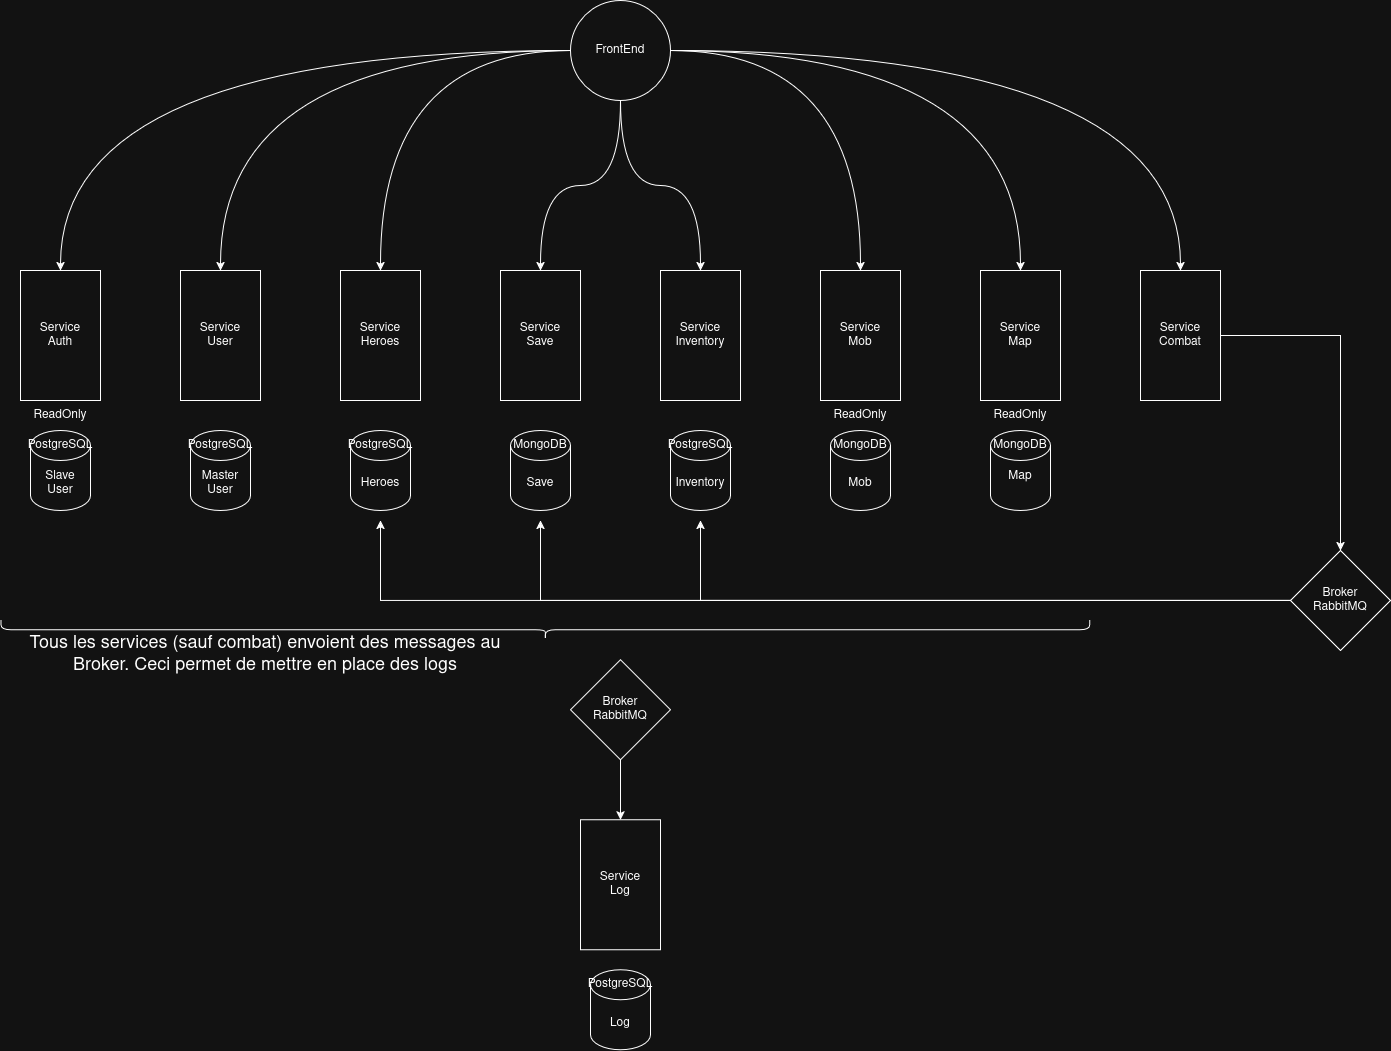

The diagram above was exported from draw.io. Its source (the exported page's mxGraphModel, read from the mxfile embedded in the PNG):
<mxGraphModel dx="2580" dy="823" grid="1" gridSize="10" guides="1" tooltips="1" connect="1" arrows="1" fold="1" page="1" pageScale="1" pageWidth="827" pageHeight="1169" math="0" shadow="0">
  <root>
    <mxCell id="0" />
    <mxCell id="1" parent="0" />
    <mxCell id="B2UPtDk70hVmB2srE96P-41" edge="1" parent="1" source="cKuHWLdZgLNIaFD_NV8b-3" style="edgeStyle=orthogonalEdgeStyle;curved=1;rounded=0;orthogonalLoop=1;jettySize=auto;html=1;entryX=0.5;entryY=0;entryDx=0;entryDy=0;" target="cKuHWLdZgLNIaFD_NV8b-25">
      <mxGeometry relative="1" as="geometry" />
    </mxCell>
    <mxCell id="B2UPtDk70hVmB2srE96P-42" edge="1" parent="1" source="cKuHWLdZgLNIaFD_NV8b-3" style="edgeStyle=orthogonalEdgeStyle;curved=1;rounded=0;orthogonalLoop=1;jettySize=auto;html=1;entryX=0.5;entryY=0;entryDx=0;entryDy=0;" target="cKuHWLdZgLNIaFD_NV8b-6">
      <mxGeometry relative="1" as="geometry" />
    </mxCell>
    <mxCell id="B2UPtDk70hVmB2srE96P-43" edge="1" parent="1" source="cKuHWLdZgLNIaFD_NV8b-3" style="edgeStyle=orthogonalEdgeStyle;curved=1;rounded=0;orthogonalLoop=1;jettySize=auto;html=1;entryX=0.5;entryY=0;entryDx=0;entryDy=0;" target="cKuHWLdZgLNIaFD_NV8b-9">
      <mxGeometry relative="1" as="geometry" />
    </mxCell>
    <mxCell id="B2UPtDk70hVmB2srE96P-44" edge="1" parent="1" source="cKuHWLdZgLNIaFD_NV8b-3" style="edgeStyle=orthogonalEdgeStyle;curved=1;rounded=0;orthogonalLoop=1;jettySize=auto;html=1;entryX=0.5;entryY=0;entryDx=0;entryDy=0;" target="cKuHWLdZgLNIaFD_NV8b-11">
      <mxGeometry relative="1" as="geometry" />
    </mxCell>
    <mxCell id="B2UPtDk70hVmB2srE96P-45" edge="1" parent="1" source="cKuHWLdZgLNIaFD_NV8b-3" style="edgeStyle=orthogonalEdgeStyle;curved=1;rounded=0;orthogonalLoop=1;jettySize=auto;html=1;entryX=0.5;entryY=0;entryDx=0;entryDy=0;" target="cKuHWLdZgLNIaFD_NV8b-15">
      <mxGeometry relative="1" as="geometry" />
    </mxCell>
    <mxCell id="B2UPtDk70hVmB2srE96P-46" edge="1" parent="1" source="cKuHWLdZgLNIaFD_NV8b-3" style="edgeStyle=orthogonalEdgeStyle;curved=1;rounded=0;orthogonalLoop=1;jettySize=auto;html=1;entryX=0.5;entryY=0;entryDx=0;entryDy=0;" target="B2UPtDk70hVmB2srE96P-1">
      <mxGeometry relative="1" as="geometry" />
    </mxCell>
    <mxCell id="B2UPtDk70hVmB2srE96P-47" edge="1" parent="1" source="cKuHWLdZgLNIaFD_NV8b-3" style="edgeStyle=orthogonalEdgeStyle;curved=1;rounded=0;orthogonalLoop=1;jettySize=auto;html=1;entryX=0.5;entryY=0;entryDx=0;entryDy=0;" target="cKuHWLdZgLNIaFD_NV8b-36">
      <mxGeometry relative="1" as="geometry" />
    </mxCell>
    <mxCell id="B2UPtDk70hVmB2srE96P-48" edge="1" parent="1" source="cKuHWLdZgLNIaFD_NV8b-3" style="edgeStyle=orthogonalEdgeStyle;curved=1;rounded=0;orthogonalLoop=1;jettySize=auto;html=1;entryX=0.5;entryY=0;entryDx=0;entryDy=0;" target="cKuHWLdZgLNIaFD_NV8b-13">
      <mxGeometry relative="1" as="geometry" />
    </mxCell>
    <mxCell id="cKuHWLdZgLNIaFD_NV8b-3" parent="1" style="ellipse;whiteSpace=wrap;html=1;aspect=fixed;" value="FrontEnd" vertex="1">
      <mxGeometry height="100" width="100" x="430" y="50" as="geometry" />
    </mxCell>
    <mxCell id="cKuHWLdZgLNIaFD_NV8b-6" parent="1" style="rounded=0;whiteSpace=wrap;html=1;" value="&lt;div&gt;Service&lt;/div&gt;&lt;div&gt;User&lt;/div&gt;" vertex="1">
      <mxGeometry height="130" width="80" x="40" y="320" as="geometry" />
    </mxCell>
    <mxCell id="cKuHWLdZgLNIaFD_NV8b-7" parent="1" style="shape=cylinder3;whiteSpace=wrap;html=1;boundedLbl=1;backgroundOutline=1;size=15;" value="Master User" vertex="1">
      <mxGeometry height="80" width="60" x="50" y="480" as="geometry" />
    </mxCell>
    <mxCell id="cKuHWLdZgLNIaFD_NV8b-9" parent="1" style="rounded=0;whiteSpace=wrap;html=1;" value="&lt;div&gt;Service&lt;/div&gt;&lt;div&gt;Heroes&lt;/div&gt;" vertex="1">
      <mxGeometry height="130" width="80" x="200" y="320" as="geometry" />
    </mxCell>
    <mxCell id="cKuHWLdZgLNIaFD_NV8b-10" parent="1" style="shape=cylinder3;whiteSpace=wrap;html=1;boundedLbl=1;backgroundOutline=1;size=15;" value="Heroes" vertex="1">
      <mxGeometry height="80" width="60" x="210" y="480" as="geometry" />
    </mxCell>
    <mxCell id="cKuHWLdZgLNIaFD_NV8b-11" parent="1" style="rounded=0;whiteSpace=wrap;html=1;" value="&lt;div&gt;Service&lt;/div&gt;&lt;div&gt;Save&lt;/div&gt;" vertex="1">
      <mxGeometry height="130" width="80" x="360" y="320" as="geometry" />
    </mxCell>
    <mxCell id="cKuHWLdZgLNIaFD_NV8b-12" parent="1" style="shape=cylinder3;whiteSpace=wrap;html=1;boundedLbl=1;backgroundOutline=1;size=15;" value="Save" vertex="1">
      <mxGeometry height="80" width="60" x="370" y="480" as="geometry" />
    </mxCell>
    <mxCell id="cKuHWLdZgLNIaFD_NV8b-13" parent="1" style="rounded=0;whiteSpace=wrap;html=1;" value="&lt;div&gt;Service&lt;/div&gt;&lt;div&gt;Mob&lt;/div&gt;" vertex="1">
      <mxGeometry height="130" width="80" x="680" y="320" as="geometry" />
    </mxCell>
    <mxCell id="cKuHWLdZgLNIaFD_NV8b-14" parent="1" style="shape=cylinder3;whiteSpace=wrap;html=1;boundedLbl=1;backgroundOutline=1;size=15;" value="Mob" vertex="1">
      <mxGeometry height="80" width="60" x="690" y="480" as="geometry" />
    </mxCell>
    <mxCell id="cKuHWLdZgLNIaFD_NV8b-15" parent="1" style="rounded=0;whiteSpace=wrap;html=1;" value="&lt;div&gt;Service&lt;/div&gt;&lt;div&gt;Inventory&lt;/div&gt;" vertex="1">
      <mxGeometry height="130" width="80" x="520" y="320" as="geometry" />
    </mxCell>
    <mxCell id="cKuHWLdZgLNIaFD_NV8b-16" parent="1" style="shape=cylinder3;whiteSpace=wrap;html=1;boundedLbl=1;backgroundOutline=1;size=15;" value="Inventory" vertex="1">
      <mxGeometry height="80" width="60" x="530" y="480" as="geometry" />
    </mxCell>
    <mxCell id="cKuHWLdZgLNIaFD_NV8b-25" parent="1" style="rounded=0;whiteSpace=wrap;html=1;" value="&lt;div&gt;Service&lt;/div&gt;&lt;div&gt;Auth&lt;/div&gt;" vertex="1">
      <mxGeometry height="130" width="80" x="-120" y="320" as="geometry" />
    </mxCell>
    <mxCell id="cKuHWLdZgLNIaFD_NV8b-26" parent="1" style="shape=cylinder3;whiteSpace=wrap;html=1;boundedLbl=1;backgroundOutline=1;size=15;" value="&lt;div&gt;Slave&lt;/div&gt;&lt;div&gt;User&lt;/div&gt;" vertex="1">
      <mxGeometry height="80" width="60" x="-110" y="480" as="geometry" />
    </mxCell>
    <mxCell id="cKuHWLdZgLNIaFD_NV8b-31" parent="1" style="text;html=1;whiteSpace=wrap;strokeColor=none;fillColor=none;align=center;verticalAlign=middle;rounded=0;" value="ReadOnly" vertex="1">
      <mxGeometry height="30" width="60" x="-110" y="450" as="geometry" />
    </mxCell>
    <mxCell id="cKuHWLdZgLNIaFD_NV8b-32" parent="1" style="text;html=1;whiteSpace=wrap;strokeColor=none;fillColor=none;align=center;verticalAlign=middle;rounded=0;" value="PostgreSQL" vertex="1">
      <mxGeometry height="30" width="60" x="-110" y="480" as="geometry" />
    </mxCell>
    <mxCell id="cKuHWLdZgLNIaFD_NV8b-34" parent="1" style="text;html=1;whiteSpace=wrap;strokeColor=none;fillColor=none;align=center;verticalAlign=middle;rounded=0;" value="PostgreSQL" vertex="1">
      <mxGeometry height="30" width="60" x="50" y="480" as="geometry" />
    </mxCell>
    <mxCell id="cKuHWLdZgLNIaFD_NV8b-36" parent="1" style="rounded=0;whiteSpace=wrap;html=1;" value="&lt;div&gt;Service&lt;/div&gt;&lt;div&gt;Map&lt;/div&gt;" vertex="1">
      <mxGeometry height="130" width="80" x="840" y="320" as="geometry" />
    </mxCell>
    <mxCell id="cKuHWLdZgLNIaFD_NV8b-37" parent="1" style="shape=cylinder3;whiteSpace=wrap;html=1;boundedLbl=1;backgroundOutline=1;size=15;" value="&lt;div&gt;Map&lt;/div&gt;&lt;div&gt;&lt;br&gt;&lt;/div&gt;" vertex="1">
      <mxGeometry height="80" width="60" x="850" y="480" as="geometry" />
    </mxCell>
    <mxCell id="cKuHWLdZgLNIaFD_NV8b-45" parent="1" style="text;html=1;whiteSpace=wrap;strokeColor=none;fillColor=none;align=center;verticalAlign=middle;rounded=0;" value="&lt;div&gt;MongoDB&lt;/div&gt;" vertex="1">
      <mxGeometry height="30" width="60" x="690" y="480" as="geometry" />
    </mxCell>
    <mxCell id="cKuHWLdZgLNIaFD_NV8b-46" parent="1" style="text;html=1;whiteSpace=wrap;strokeColor=none;fillColor=none;align=center;verticalAlign=middle;rounded=0;" value="ReadOnly" vertex="1">
      <mxGeometry height="30" width="60" x="690" y="450" as="geometry" />
    </mxCell>
    <mxCell id="EkCNZAupZb5BEtVKKFNt-3" parent="1" style="text;html=1;whiteSpace=wrap;strokeColor=none;fillColor=none;align=center;verticalAlign=middle;rounded=0;" value="MongoDB" vertex="1">
      <mxGeometry height="30" width="60" x="850" y="480" as="geometry" />
    </mxCell>
    <mxCell id="EkCNZAupZb5BEtVKKFNt-4" parent="1" style="text;html=1;whiteSpace=wrap;strokeColor=none;fillColor=none;align=center;verticalAlign=middle;rounded=0;" value="ReadOnly" vertex="1">
      <mxGeometry height="30" width="60" x="850" y="450" as="geometry" />
    </mxCell>
    <mxCell id="EkCNZAupZb5BEtVKKFNt-5" parent="1" style="text;html=1;whiteSpace=wrap;strokeColor=none;fillColor=none;align=center;verticalAlign=middle;rounded=0;" value="PostgreSQL" vertex="1">
      <mxGeometry height="30" width="60" x="210" y="480" as="geometry" />
    </mxCell>
    <mxCell id="EkCNZAupZb5BEtVKKFNt-6" parent="1" style="text;html=1;whiteSpace=wrap;strokeColor=none;fillColor=none;align=center;verticalAlign=middle;rounded=0;" value="MongoDB" vertex="1">
      <mxGeometry height="30" width="60" x="370" y="480" as="geometry" />
    </mxCell>
    <mxCell id="EkCNZAupZb5BEtVKKFNt-7" parent="1" style="text;html=1;whiteSpace=wrap;strokeColor=none;fillColor=none;align=center;verticalAlign=middle;rounded=0;" value="PostgreSQL" vertex="1">
      <mxGeometry height="30" width="60" x="530" y="480" as="geometry" />
    </mxCell>
    <mxCell id="B2UPtDk70hVmB2srE96P-12" edge="1" parent="1" source="B2UPtDk70hVmB2srE96P-1" style="edgeStyle=orthogonalEdgeStyle;rounded=0;orthogonalLoop=1;jettySize=auto;html=1;entryX=0.5;entryY=0;entryDx=0;entryDy=0;" target="B2UPtDk70hVmB2srE96P-2">
      <mxGeometry relative="1" as="geometry" />
    </mxCell>
    <mxCell id="B2UPtDk70hVmB2srE96P-1" parent="1" style="rounded=0;whiteSpace=wrap;html=1;" value="&lt;div&gt;Service&lt;/div&gt;&lt;div&gt;Combat&lt;/div&gt;" vertex="1">
      <mxGeometry height="130" width="80" x="1000" y="320" as="geometry" />
    </mxCell>
    <mxCell id="B2UPtDk70hVmB2srE96P-13" edge="1" parent="1" source="B2UPtDk70hVmB2srE96P-2" style="edgeStyle=orthogonalEdgeStyle;rounded=0;orthogonalLoop=1;jettySize=auto;html=1;">
      <mxGeometry relative="1" as="geometry">
        <mxPoint x="560" y="570" as="targetPoint" />
      </mxGeometry>
    </mxCell>
    <mxCell id="B2UPtDk70hVmB2srE96P-14" edge="1" parent="1" source="B2UPtDk70hVmB2srE96P-2" style="edgeStyle=orthogonalEdgeStyle;rounded=0;orthogonalLoop=1;jettySize=auto;html=1;">
      <mxGeometry relative="1" as="geometry">
        <mxPoint x="400" y="570" as="targetPoint" />
      </mxGeometry>
    </mxCell>
    <mxCell id="B2UPtDk70hVmB2srE96P-15" edge="1" parent="1" source="B2UPtDk70hVmB2srE96P-2" style="edgeStyle=orthogonalEdgeStyle;rounded=0;orthogonalLoop=1;jettySize=auto;html=1;">
      <mxGeometry relative="1" as="geometry">
        <mxPoint x="240" y="570" as="targetPoint" />
      </mxGeometry>
    </mxCell>
    <mxCell id="B2UPtDk70hVmB2srE96P-2" parent="1" style="rhombus;whiteSpace=wrap;html=1;" value="&lt;div&gt;Broker&lt;/div&gt;&lt;div&gt;RabbitMQ&lt;/div&gt;" vertex="1">
      <mxGeometry height="100" width="100" x="1150" y="600" as="geometry" />
    </mxCell>
    <mxCell id="B2UPtDk70hVmB2srE96P-26" parent="1" style="rounded=0;whiteSpace=wrap;html=1;" value="&lt;div&gt;Service&lt;/div&gt;&lt;div&gt;Log&lt;/div&gt;" vertex="1">
      <mxGeometry height="130" width="80" x="440" y="869.37" as="geometry" />
    </mxCell>
    <mxCell id="B2UPtDk70hVmB2srE96P-27" parent="1" style="shape=cylinder3;whiteSpace=wrap;html=1;boundedLbl=1;backgroundOutline=1;size=15;" value="Log" vertex="1">
      <mxGeometry height="80" width="60" x="450" y="1019.37" as="geometry" />
    </mxCell>
    <mxCell id="B2UPtDk70hVmB2srE96P-28" parent="1" style="text;html=1;whiteSpace=wrap;strokeColor=none;fillColor=none;align=center;verticalAlign=middle;rounded=0;" value="PostgreSQL" vertex="1">
      <mxGeometry height="30" width="60" x="450" y="1019.37" as="geometry" />
    </mxCell>
    <mxCell id="B2UPtDk70hVmB2srE96P-49" parent="1" style="shape=curlyBracket;whiteSpace=wrap;html=1;rounded=1;flipH=1;labelPosition=right;verticalLabelPosition=middle;align=left;verticalAlign=middle;legacyAnchorPoints=0;rotation=90;" value="" vertex="1">
      <mxGeometry height="1088.75" width="20" x="395" y="135" as="geometry" />
    </mxCell>
    <mxCell id="B2UPtDk70hVmB2srE96P-51" edge="1" parent="1" source="B2UPtDk70hVmB2srE96P-50" style="edgeStyle=orthogonalEdgeStyle;curved=1;rounded=0;orthogonalLoop=1;jettySize=auto;html=1;entryX=0.5;entryY=0;entryDx=0;entryDy=0;" target="B2UPtDk70hVmB2srE96P-26">
      <mxGeometry relative="1" as="geometry" />
    </mxCell>
    <mxCell id="B2UPtDk70hVmB2srE96P-50" parent="1" style="rhombus;whiteSpace=wrap;html=1;" value="&lt;div&gt;Broker&lt;/div&gt;&lt;div&gt;RabbitMQ&lt;/div&gt;" vertex="1">
      <mxGeometry height="100" width="100" x="430" y="709.37" as="geometry" />
    </mxCell>
    <mxCell id="B2UPtDk70hVmB2srE96P-52" parent="1" style="text;html=1;whiteSpace=wrap;strokeColor=none;fillColor=none;align=center;verticalAlign=middle;rounded=0;" value="&lt;font style=&quot;font-size: 18px;&quot;&gt;Tous les services (sauf combat) envoient des messages au Broker. Ceci permet de mettre en place des logs&lt;/font&gt;" vertex="1">
      <mxGeometry height="30" width="530" x="-140" y="689.37" as="geometry" />
    </mxCell>
  </root>
</mxGraphModel>